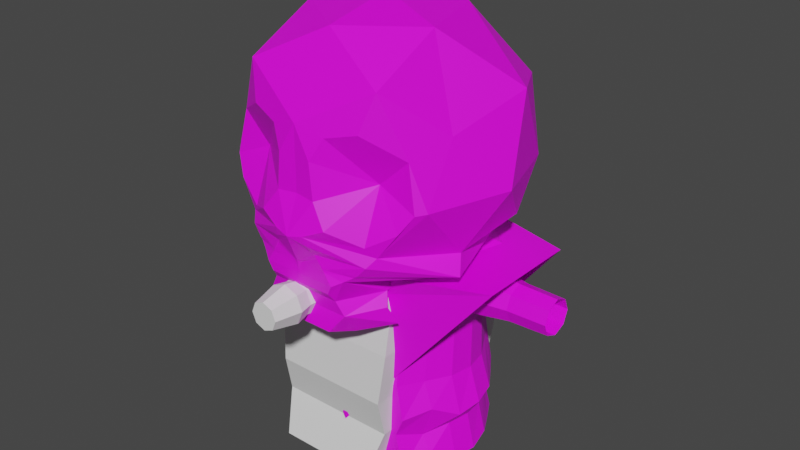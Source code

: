# Source: PAck-Ghost.blend  (saved by Blender 3.2.14; exported with 4.5.12 LTS)
import bpy
from mathutils import Matrix  # noqa: F401  (used for matrix-valued properties, if any)

bpy.ops.wm.read_factory_settings(use_empty=True)
scene = bpy.context.scene
scene.name = 'Scene'

# ---- collections
col_collection = bpy.data.collections.new('Collection'); scene.collection.children.link(col_collection)

# ---- images (referenced by path relative to the original .blend; pixels are not part of the script)
import os
ASSET_DIR = os.environ.get("B2B_ASSET_DIR", "")  # directory of the original .blend (textures are referenced by path, not embedded)
HERE = os.path.dirname(os.path.abspath(__file__))  # packed textures are extracted next to this script under _unpacked/

def load_image(name, relpath, width, height, colorspace="sRGB"):
    """Load a texture the original file referenced (path relative to the .blend, or extracted next to this script)."""
    p = next((c for c in (os.path.join(HERE, relpath), os.path.join(ASSET_DIR, relpath)) if relpath and os.path.exists(c)), "")
    if p:
        img = bpy.data.images.load(p, check_existing=True)
        img.name = name
    else:  # same state as the original file: an image datablock whose file is absent (Cycles renders it pink)
        img = bpy.data.images.new(name, width, height)
        img.source = "FILE"
        img.filepath = "//" + (relpath or name)
    img.colorspace_settings.name = colorspace
    return img
img_pacghostskullmat = load_image('PacGhostSkullMat', 'PacGhostSkullMat.png', 1024, 1024, 'sRGB')
img_untitled = load_image('Untitled', 'BlinkySkin.png', 1024, 1024, 'sRGB')

# ---- materials (node trees are filled in below, after node groups)
mat_material = bpy.data.materials.new('Material')
mat_material.alpha_threshold = 0.0
mat_material.use_transparent_shadow = False
mat_material.line_color = (0.0, 0.0, 0.0, 1.0)
mat_material_002 = bpy.data.materials.new('Material.002')
mat_material_002.use_transparent_shadow = False
mat_material_003 = bpy.data.materials.new('Material.003')
mat_material_003.use_transparent_shadow = False
mat_material_011 = bpy.data.materials.new('Material.011')
mat_material_011.use_transparent_shadow = False
mat_material_004 = bpy.data.materials.new('Material.004')
mat_material_004.use_transparent_shadow = False
mat_material_005 = bpy.data.materials.new('Material.005')
mat_material_005.use_transparent_shadow = False
mat_material_006 = bpy.data.materials.new('Material.006')
mat_material_006.use_transparent_shadow = False
mat_material_007 = bpy.data.materials.new('Material.007')
mat_material_007.use_transparent_shadow = False
mat_material_008 = bpy.data.materials.new('Material.008')
mat_material_008.use_transparent_shadow = False
mat_material_009 = bpy.data.materials.new('Material.009')
mat_material_009.use_transparent_shadow = False
mat_material_010 = bpy.data.materials.new('Material.010')
mat_material_010.use_transparent_shadow = False

# ---- material node trees
mat_material.use_nodes = True; mat_material.node_tree.nodes.clear()
_N = mat_material.node_tree.nodes; _L = mat_material.node_tree.links
n0 = _N.new('ShaderNodeOutputMaterial'); n0.name = 'Material Output'; n0.location = (300, 300)
n1 = _N.new('ShaderNodeBsdfPrincipled'); n1.name = 'Principled BSDF'; n1.location = (10, 300)
n1.distribution = 'GGX'
n1.subsurface_method = 'RANDOM_WALK_SKIN'
n1.inputs[2].default_value = 0.4
n1.inputs[3].default_value = 1.45
n1.inputs[27].default_value = (0.0, 0.0, 0.0, 1.0)
n1.inputs[28].default_value = 1.0
_L.new(n1.outputs[0], n0.inputs[0])
n0.is_active_output = True
mat_material_002.use_nodes = True; mat_material_002.node_tree.nodes.clear()
_N = mat_material_002.node_tree.nodes; _L = mat_material_002.node_tree.links
n0 = _N.new('ShaderNodeBsdfPrincipled'); n0.name = 'Principled BSDF'; n0.location = (10, 300)
n0.distribution = 'GGX'
n0.subsurface_method = 'RANDOM_WALK_SKIN'
n0.inputs[0].default_value = (0.0331, 0.0331, 0.0331, 1.0)
n0.inputs[3].default_value = 1.45
n0.inputs[27].default_value = (0.0, 0.0, 0.0, 1.0)
n0.inputs[28].default_value = 1.0
n1 = _N.new('ShaderNodeOutputMaterial'); n1.name = 'Material Output'; n1.location = (300, 300)
_L.new(n0.outputs[0], n1.inputs[0])
n1.is_active_output = True
mat_material_003.use_nodes = True; mat_material_003.node_tree.nodes.clear()
_N = mat_material_003.node_tree.nodes; _L = mat_material_003.node_tree.links
n0 = _N.new('ShaderNodeBsdfPrincipled'); n0.name = 'Principled BSDF'; n0.location = (10, 300)
n0.distribution = 'GGX'
n0.subsurface_method = 'RANDOM_WALK_SKIN'
n0.inputs[0].default_value = (0.8, 0.7428, 0.4355, 1.0)
n0.inputs[3].default_value = 1.45
n0.inputs[27].default_value = (0.0, 0.0, 0.0, 1.0)
n0.inputs[28].default_value = 1.0
n1 = _N.new('ShaderNodeOutputMaterial'); n1.name = 'Material Output'; n1.location = (300, 300)
_L.new(n0.outputs[0], n1.inputs[0])
n1.is_active_output = True
mat_material_011.use_nodes = True; mat_material_011.node_tree.nodes.clear()
_N = mat_material_011.node_tree.nodes; _L = mat_material_011.node_tree.links
n0 = _N.new('ShaderNodeBsdfPrincipled'); n0.name = 'Principled BSDF'; n0.location = (10, 300)
n0.distribution = 'GGX'
n0.subsurface_method = 'RANDOM_WALK_SKIN'
n0.inputs[3].default_value = 1.45
n0.inputs[27].default_value = (0.0, 0.0, 0.0, 1.0)
n0.inputs[28].default_value = 1.0
n1 = _N.new('ShaderNodeOutputMaterial'); n1.name = 'Material Output'; n1.location = (300, 300)
n2 = _N.new('ShaderNodeTexImage'); n2.name = 'Image Texture'; n2.location = (-280, 280)
n2.image = img_pacghostskullmat
_L.new(n0.outputs[0], n1.inputs[0])
_L.new(n2.outputs[0], n0.inputs[0])
n1.is_active_output = True
mat_material_004.use_nodes = True; mat_material_004.node_tree.nodes.clear()
_N = mat_material_004.node_tree.nodes; _L = mat_material_004.node_tree.links
n0 = _N.new('ShaderNodeBsdfPrincipled'); n0.name = 'Principled BSDF'; n0.location = (10, 300)
n0.distribution = 'GGX'
n0.subsurface_method = 'RANDOM_WALK_SKIN'
n0.inputs[0].default_value = (0.3844, 0.2006, 0.01384, 1.0)
n0.inputs[3].default_value = 1.45
n0.inputs[27].default_value = (0.0, 0.0, 0.0, 1.0)
n0.inputs[28].default_value = 1.0
n1 = _N.new('ShaderNodeOutputMaterial'); n1.name = 'Material Output'; n1.location = (300, 300)
_L.new(n0.outputs[0], n1.inputs[0])
n1.is_active_output = True
mat_material_005.use_nodes = True; mat_material_005.node_tree.nodes.clear()
_N = mat_material_005.node_tree.nodes; _L = mat_material_005.node_tree.links
n0 = _N.new('ShaderNodeBsdfPrincipled'); n0.name = 'Principled BSDF'; n0.location = (10, 300)
n0.distribution = 'GGX'
n0.subsurface_method = 'RANDOM_WALK_SKIN'
n0.inputs[0].default_value = (0.8, 0.02739, 0.02428, 1.0)
n0.inputs[3].default_value = 1.45
n0.inputs[27].default_value = (0.0, 0.0, 0.0, 1.0)
n0.inputs[28].default_value = 1.0
n1 = _N.new('ShaderNodeOutputMaterial'); n1.name = 'Material Output'; n1.location = (300, 300)
_L.new(n0.outputs[0], n1.inputs[0])
n1.is_active_output = True
mat_material_006.use_nodes = True; mat_material_006.node_tree.nodes.clear()
_N = mat_material_006.node_tree.nodes; _L = mat_material_006.node_tree.links
n0 = _N.new('ShaderNodeBsdfPrincipled'); n0.name = 'Principled BSDF'; n0.location = (10, 300)
n0.distribution = 'GGX'
n0.subsurface_method = 'RANDOM_WALK_SKIN'
n0.inputs[3].default_value = 1.45
n0.inputs[27].default_value = (0.0, 0.0, 0.0, 1.0)
n0.inputs[28].default_value = 1.0
n1 = _N.new('ShaderNodeOutputMaterial'); n1.name = 'Material Output'; n1.location = (300, 300)
_L.new(n0.outputs[0], n1.inputs[0])
n1.is_active_output = True
mat_material_007.use_nodes = True; mat_material_007.node_tree.nodes.clear()
_N = mat_material_007.node_tree.nodes; _L = mat_material_007.node_tree.links
n0 = _N.new('ShaderNodeBsdfPrincipled'); n0.name = 'Principled BSDF'; n0.location = (10, 300)
n0.distribution = 'GGX'
n0.subsurface_method = 'RANDOM_WALK_SKIN'
n0.inputs[0].default_value = (0.002579, 0.002579, 0.002579, 1.0)
n0.inputs[3].default_value = 1.45
n0.inputs[27].default_value = (0.0, 0.0, 0.0, 1.0)
n0.inputs[28].default_value = 1.0
n1 = _N.new('ShaderNodeOutputMaterial'); n1.name = 'Material Output'; n1.location = (300, 300)
_L.new(n0.outputs[0], n1.inputs[0])
n1.is_active_output = True
mat_material_008.use_nodes = True; mat_material_008.node_tree.nodes.clear()
_N = mat_material_008.node_tree.nodes; _L = mat_material_008.node_tree.links
n0 = _N.new('ShaderNodeBsdfPrincipled'); n0.name = 'Principled BSDF'; n0.location = (10, 300)
n0.distribution = 'GGX'
n0.subsurface_method = 'RANDOM_WALK_SKIN'
n0.inputs[0].default_value = (0.1424, 0.0739, 0.01243, 1.0)
n0.inputs[3].default_value = 1.45
n0.inputs[27].default_value = (0.0, 0.0, 0.0, 1.0)
n0.inputs[28].default_value = 1.0
n1 = _N.new('ShaderNodeOutputMaterial'); n1.name = 'Material Output'; n1.location = (300, 300)
_L.new(n0.outputs[0], n1.inputs[0])
n1.is_active_output = True
mat_material_009.use_nodes = True; mat_material_009.node_tree.nodes.clear()
_N = mat_material_009.node_tree.nodes; _L = mat_material_009.node_tree.links
n0 = _N.new('ShaderNodeBsdfPrincipled'); n0.name = 'Principled BSDF'; n0.location = (10, 300)
n0.distribution = 'GGX'
n0.subsurface_method = 'RANDOM_WALK_SKIN'
n0.inputs[0].default_value = (0.03106, 0.01622, 0.006847, 1.0)
n0.inputs[3].default_value = 1.45
n0.inputs[27].default_value = (0.0, 0.0, 0.0, 1.0)
n0.inputs[28].default_value = 1.0
n1 = _N.new('ShaderNodeOutputMaterial'); n1.name = 'Material Output'; n1.location = (300, 300)
_L.new(n0.outputs[0], n1.inputs[0])
n1.is_active_output = True
mat_material_010.use_nodes = True; mat_material_010.node_tree.nodes.clear()
_N = mat_material_010.node_tree.nodes; _L = mat_material_010.node_tree.links
n0 = _N.new('ShaderNodeOutputMaterial'); n0.name = 'Material Output'; n0.location = (300, 300)
n1 = _N.new('ShaderNodeBsdfPrincipled'); n1.name = 'Principled BSDF'; n1.location = (10, 300)
n1.distribution = 'GGX'
n1.subsurface_method = 'RANDOM_WALK_SKIN'
n1.inputs[3].default_value = 1.45
n1.inputs[27].default_value = (0.0, 0.0, 0.0, 1.0)
n1.inputs[28].default_value = 1.0
n2 = _N.new('ShaderNodeTexImage'); n2.name = 'Image Texture'; n2.location = (-280, 280)
n2.image = img_untitled
_L.new(n1.outputs[0], n0.inputs[0])
_L.new(n2.outputs[0], n1.inputs[0])
n0.is_active_output = True

# ---- world
world_world = bpy.data.worlds.new('World'); scene.world = world_world
world_world.use_nodes = True; world_world.node_tree.nodes.clear()
_N = world_world.node_tree.nodes; _L = world_world.node_tree.links
n0 = _N.new('ShaderNodeOutputWorld'); n0.name = 'World Output'; n0.location = (300, 300)
n1 = _N.new('ShaderNodeBackground'); n1.name = 'Background'; n1.location = (10, 300)
n1.inputs[0].default_value = (0.05088, 0.05088, 0.05088, 1.0)
_L.new(n1.outputs[0], n0.inputs[0])
n0.is_active_output = True
world_world.color = (0.05088, 0.05088, 0.05088)
world_world.use_sun_shadow = False
world_world.sun_shadow_jitter_overblur = 0.0

# ---- meshes
me_icosphere = bpy.data.meshes.new('Icosphere')
me_icosphere.from_pydata([(-0.4757, 0.0, 1.48), (-0.09623, 0.5222, 1.48), (0.5177, 0.3228, 1.464), (-0.4116, 0.3524, 1.942), (0.2587, 0.4635, 1.903), (0.5976, 0.0, 1.942), (0.07345, 0.0, 2.322), (0.6615, 0.0, 1.507), (0.2944, 0.5394, 1.366), (-0.3924, 0.0, 1.365), (-0.1065, 0.4037, 1.366), (-0.3491, 0.307, 1.432), (0.2348, 0.4967, 1.432), (0.4533, 0.2843, 1.731), (-0.2816, 0.4887, 1.664), (-0.5011, 0.1867, 1.664), (0.4285, 0.4887, 1.664), (0.07345, 0.6041, 1.664), (-0.4488, 0.0, 2.1), (-0.08793, 0.5418, 2.01), (0.496, 0.307, 2.1), (0.3962, 0.0, 2.258), (-0.1877, 0.1897, 2.258), (0.1732, 0.307, 2.258), (0.4713, 0.0, 1.093), (0.2934, 0.5115, 1.356), (-0.2558, 0.0, 1.321), (-0.09186, 0.393, 1.356), (0.581, 0.2057, 1.347), (-0.2558, 0.0, 1.312), (-0.09186, 0.3329, 1.347), (0.5744, 0.1586, 1.244), (0.3155, 0.0, 1.244), (0.3833, 0.2566, 1.244), (0.5634, 0.1937, 1.184), (0.3756, 0.0, 1.238), (0.3806, 0.3135, 1.115), (0.5766, 0.1223, 1.093), (0.4102, 0.0, 1.093), (0.5012, 0.1978, 1.093), (-0.1877, 0.0, 2.258), (-0.5011, 0.0, 1.664), (0.5991, 0.0, 1.664), (0.6074, 0.0, 1.359), (0.6064, 0.0, 1.349), (0.6064, 0.0, 1.327), (0.5744, 0.0, 1.244), (0.5634, 0.0, 1.184), (0.5766, 0.0, 1.093), (0.607, 0.1269, 1.387), (0.6058, 0.1325, 1.376), (0.6019, 0.147, 1.283), (0.6027, 0.0, 1.285), (0.6058, 0.1668, 1.324), (0.6499, 0.06532, 1.521), (0.6144, 0.09442, 1.442), (0.6374, 0.07991, 1.479), (0.602, 0.02494, 1.28), (0.6058, 0.004743, 1.326), (0.6058, 0.004566, 1.348), (0.6101, 0.1007, 1.426), (0.607, 0.02297, 1.385), (0.6105, 0.0, 1.38), (0.4187, 0.2875, 1.195), (0.6064, 0.08905, 1.657), (0.4632, 0.4545, 1.657), (0.4475, 0.4141, 1.851), (0.5393, 0.2572, 1.941), (0.6056, 0.07434, 1.813), (0.6255, 0.1564, 1.561), (0.5436, 0.2838, 1.503), (0.4978, 0.4031, 1.576), (0.5765, 0.1251, 1.908), (0.5516, 0.2942, 1.424), (0.5589, 0.2561, 1.38), (0.561, 0.2429, 1.371)], [], [(9, 10, 27, 26), (10, 8, 25, 27), (1, 11, 14), (2, 12, 16), (1, 14, 17), (2, 16, 65, 71, 70), (3, 18, 22), (4, 19, 23), (5, 20, 21), (21, 23, 6), (21, 20, 23), (20, 4, 23), (23, 22, 6), (23, 19, 22), (19, 3, 22), (13, 72, 68), (13, 65, 66), (16, 4, 20, 66), (17, 19, 4), (17, 14, 19), (14, 3, 19), (15, 18, 3), (16, 17, 4), (16, 12, 17), (12, 1, 17), (14, 15, 3), (14, 11, 15), (11, 0, 15), (42, 64, 68, 5), (7, 69, 64, 42), (7, 54, 2, 70, 69), (8, 12, 2), (8, 10, 12), (10, 1, 12), (10, 11, 1), (10, 9, 11), (9, 0, 11), (7, 56, 54), (26, 27, 30, 29), (27, 25, 28, 30), (30, 28, 51, 31, 33), (29, 30, 33, 32), (32, 33, 63, 35), (33, 31, 34, 63), (36, 34, 39), (35, 36, 39, 38), (24, 38, 39), (24, 39, 37), (24, 37, 48), (34, 47, 48, 37), (31, 46, 47, 34), (28, 53, 51), (25, 75, 28), (8, 74, 75, 25), (22, 40, 6), (15, 41, 18), (22, 18, 40), (15, 0, 41), (8, 73, 74), (49, 60, 62, 61), (51, 53, 58, 57), (52, 46, 31, 51, 57), (53, 50, 59, 58), (50, 49, 61, 59), (54, 56, 73, 2), (55, 56, 7), (57, 58, 45, 52), (58, 59, 44, 45), (61, 62, 43), (62, 60, 55, 7), (59, 61, 43, 44), (63, 34, 36), (35, 63, 36), (68, 64, 13), (68, 72, 67, 20, 5), (70, 71, 13), (64, 69, 13), (67, 66, 20), (66, 65, 16), (69, 70, 13), (13, 71, 65), (72, 13, 67), (66, 67, 13), (75, 74, 49, 50), (2, 73, 8), (74, 73, 56, 55, 60, 49), (28, 75, 50, 53), (39, 34, 37)])
me_icosphere.polygons.foreach_set('material_index', [3, 3, 3, 3, 3, 3, 3, 3, 3, 3, 3, 3, 3, 3, 3, 3, 3, 3, 3, 3, 3, 3, 3, 3, 3, 3, 3, 3, 3, 3, 3, 3, 3, 3, 3, 3, 3, 3, 3, 3, 3, 3, 3, 3, 3, 3, 3, 3, 3, 3, 3, 3, 3, 3, 3, 3, 3, 3, 3, 3, 3, 3, 3, 3, 3, 3, 3, 3, 3, 3, 3, 3, 3, 3, 3, 3, 3, 3, 3, 3, 3, 3, 3, 3, 3, 3, 3, 3])
_uv = me_icosphere.uv_layers.new(name='UVMap')
_uv.uv.foreach_set('vector', [0.01546, 0.3862, 0.172, 0.4375, 0.1706, 0.4442, 0.02814, 0.4334, 0.172, 0.4375, 0.2922, 0.5237, 0.2836, 0.5297, 0.1706, 0.4442, 0.2124, 0.405, 0.1202, 0.3727, 0.1941, 0.3325, 0.8418, 0.4448, 0.958, 0.4237, 0.9527, 0.5783, 0.2124, 0.405, 0.1941, 0.3325, 0.2873, 0.3844, 0.8418, 0.4448, 0.9527, 0.5783, 0.9298, 0.574, 0.8955, 0.5198, 0.8158, 0.471, 0.1842, 0.2424, 0.1268, 0.1244, 0.2583, 0.1406, 0.3934, 0.3334, 0.2844, 0.272, 0.3934, 0.1754, 0.6263, 0.7642, 0.8313, 0.8699, 0.6263, 0.9752, 0.4743, 0.04481, 0.3934, 0.1754, 0.3413, 0.0528, 0.6263, 0.9752, 0.8313, 0.8699, 0.8313, 0.9752, 0.8313, 0.8699, 0.9358, 0.7381, 0.8313, 0.9752, 0.3934, 0.1754, 0.2583, 0.1406, 0.3413, 0.0528, 0.3934, 0.1754, 0.2844, 0.272, 0.2583, 0.1406, 0.2844, 0.272, 0.1842, 0.2424, 0.2583, 0.1406, 0.8162, 0.6231, 0.7099, 0.7419, 0.676, 0.678, 0.8162, 0.6231, 0.9298, 0.574, 0.9028, 0.7032, 0.9527, 0.5783, 0.9358, 0.7381, 0.8313, 0.8699, 0.9028, 0.7032, 0.2873, 0.3844, 0.2844, 0.272, 0.3934, 0.3334, 0.2873, 0.3844, 0.1941, 0.3325, 0.2844, 0.272, 0.1941, 0.3325, 0.1842, 0.2424, 0.2844, 0.272, 0.09711, 0.2868, 0.1268, 0.1244, 0.1842, 0.2424, 0.4006, 0.4515, 0.2873, 0.3844, 0.3934, 0.3334, 0.4006, 0.4515, 0.2864, 0.4894, 0.2873, 0.3844, 0.2864, 0.4894, 0.2124, 0.405, 0.2873, 0.3844, 0.1941, 0.3325, 0.09711, 0.2868, 0.1842, 0.2424, 0.1941, 0.3325, 0.1202, 0.3727, 0.09711, 0.2868, 0.1202, 0.3727, 0.01537, 0.3318, 0.09711, 0.2868, 0.6263, 0.5783, 0.6858, 0.574, 0.676, 0.678, 0.6263, 0.7642, 0.6263, 0.4741, 0.7307, 0.5101, 0.6858, 0.574, 0.6263, 0.5783, 0.6263, 0.4741, 0.6699, 0.4832, 0.8418, 0.4448, 0.8158, 0.471, 0.7307, 0.5101, 0.9865, 0.3796, 0.958, 0.4237, 0.8418, 0.4448, 0.2922, 0.5237, 0.172, 0.4375, 0.2864, 0.4894, 0.172, 0.4375, 0.2124, 0.405, 0.2864, 0.4894, 0.172, 0.4375, 0.1202, 0.3727, 0.2124, 0.405, 0.172, 0.4375, 0.01546, 0.3862, 0.1202, 0.3727, 0.01546, 0.3862, 0.01537, 0.3318, 0.1202, 0.3727, 0.6263, 0.4741, 0.6797, 0.4553, 0.6699, 0.4832, 0.01746, 0.9383, 0.1334, 0.651, 0.134, 0.6951, 0.02308, 0.9415, 0.1706, 0.4442, 0.2836, 0.5297, 0.2556, 0.6746, 0.1534, 0.4567, 0.8486, 0.3669, 0.7637, 0.3669, 0.7245, 0.3245, 0.7322, 0.2981, 0.7976, 0.2981, 0.02308, 0.9415, 0.134, 0.6951, 0.4869, 0.7479, 0.4401, 0.9346, 0.4401, 0.9346, 0.4869, 0.7479, 0.5309, 0.7263, 0.484, 0.9341, 0.7976, 0.2981, 0.7322, 0.2981, 0.7557, 0.2582, 0.8183, 0.2657, 0.8356, 0.2123, 0.7557, 0.2582, 0.7584, 0.197, 0.6328, 0.02919, 0.8459, 0.03258, 0.7673, 0.1146, 0.6328, 0.05266, 0.6328, 0.0942, 0.6328, 0.05266, 0.7673, 0.1146, 0.6328, 0.0942, 0.7673, 0.1146, 0.7159, 0.1658, 0.6328, 0.0942, 0.7159, 0.1658, 0.6328, 0.1658, 0.7557, 0.2582, 0.6263, 0.2582, 0.6263, 0.197, 0.708, 0.197, 0.7322, 0.2981, 0.6263, 0.2981, 0.6263, 0.2582, 0.7557, 0.2582, 0.7637, 0.3669, 0.7377, 0.3519, 0.7245, 0.3245, 0.9679, 0.3728, 0.7885, 0.3828, 0.7637, 0.3669, 0.9865, 0.3796, 0.7973, 0.3893, 0.7885, 0.3828, 0.9679, 0.3728, 0.2583, 0.1406, 0.2372, 0.07524, 0.3413, 0.0528, 0.09711, 0.2868, 0.03757, 0.262, 0.1268, 0.1244, 0.2583, 0.1406, 0.1268, 0.1244, 0.2372, 0.07524, 0.09711, 0.2868, 0.01537, 0.3318, 0.03757, 0.262, 0.9865, 0.3796, 0.8228, 0.4184, 0.7973, 0.3893, 0.7111, 0.3937, 0.6936, 0.4198, 0.6263, 0.3893, 0.6417, 0.392, 0.7245, 0.3245, 0.7377, 0.3519, 0.6295, 0.3528, 0.643, 0.3225, 0.6263, 0.3255, 0.6263, 0.2981, 0.7322, 0.2981, 0.7245, 0.3245, 0.643, 0.3225, 0.7377, 0.3519, 0.7148, 0.3865, 0.6294, 0.3678, 0.6295, 0.3528, 0.7148, 0.3865, 0.7111, 0.3937, 0.6417, 0.392, 0.6294, 0.3678, 0.6699, 0.4832, 0.6797, 0.4553, 0.8228, 0.4184, 0.8418, 0.4448, 0.6894, 0.4301, 0.6797, 0.4553, 0.6263, 0.4741, 0.643, 0.3225, 0.6295, 0.3528, 0.6263, 0.3537, 0.6263, 0.3255, 0.6295, 0.3528, 0.6294, 0.3678, 0.6263, 0.3682, 0.6263, 0.3537, 0.6417, 0.392, 0.6263, 0.3893, 0.6263, 0.3749, 0.6263, 0.3893, 0.6936, 0.4198, 0.6894, 0.4301, 0.6263, 0.4741, 0.6294, 0.3678, 0.6417, 0.392, 0.6263, 0.3749, 0.6263, 0.3682, 0.8183, 0.2657, 0.7557, 0.2582, 0.8356, 0.2123, 0.484, 0.9341, 0.5309, 0.7263, 0.5973, 0.718, 0.676, 0.678, 0.6858, 0.574, 0.8162, 0.6231, 0.676, 0.678, 0.7099, 0.7419, 0.798, 0.7638, 0.8313, 0.8699, 0.6263, 0.7642, 0.8158, 0.471, 0.8955, 0.5198, 0.8162, 0.6231, 0.6858, 0.574, 0.7307, 0.5101, 0.8162, 0.6231, 0.798, 0.7638, 0.9028, 0.7032, 0.8313, 0.8699, 0.9028, 0.7032, 0.9298, 0.574, 0.9527, 0.5783, 0.7307, 0.5101, 0.8158, 0.471, 0.8162, 0.6231, 0.8162, 0.6231, 0.8955, 0.5198, 0.9298, 0.574, 0.7099, 0.7419, 0.8162, 0.6231, 0.798, 0.7638, 0.9028, 0.7032, 0.798, 0.7638, 0.8162, 0.6231, 0.7885, 0.3828, 0.7973, 0.3893, 0.7111, 0.3937, 0.7148, 0.3865, 0.8418, 0.4448, 0.8228, 0.4184, 0.9865, 0.3796, 0.7973, 0.3893, 0.8228, 0.4184, 0.6797, 0.4553, 0.6894, 0.4301, 0.6936, 0.4198, 0.7111, 0.3937, 0.7637, 0.3669, 0.7885, 0.3828, 0.7148, 0.3865, 0.7377, 0.3519, 0.7584, 0.197, 0.7557, 0.2582, 0.708, 0.197])
me_icosphere.materials.append(mat_material)
me_icosphere.materials.append(mat_material_002)
me_icosphere.materials.append(mat_material_003)
me_icosphere.materials.append(mat_material_011)
me_icosphere.use_remesh_fix_poles = True
me_icosphere.use_remesh_preserve_attributes = False
me_icosphere.update()
me_cube_001 = bpy.data.meshes.new('Cube.001')
me_cube_001.from_pydata([(-0.2908, 0.433, 0.3136), (-0.3293, 0.3513, 1.305), (0.1667, 0.433, 0.3136), (0.2258, 0.3513, 1.305), (-0.3455, 0.3613, 1.078), (-0.3233, 0.3874, 0.9283), (-0.3115, 0.4087, 0.696), (-0.3293, 0.3611, 0.513), (0.2479, 0.3613, 1.078), (0.2465, 0.3874, 0.9283), (0.2228, 0.4087, 0.696), (0.2169, 0.3611, 0.513), (-0.2908, 0.0, 0.3136), (-0.3293, 0.0, 1.329), (0.1667, 0.0, 0.3136), (0.2258, 0.0, 1.329), (0.2169, 0.0, 0.513), (0.2228, 0.0, 0.696), (0.2465, 0.0, 0.9283), (0.2479, 0.0, 1.078), (-0.3293, 0.0, 0.513), (-0.3115, 0.0, 0.696), (-0.3233, 0.0, 0.9283), (-0.3455, 0.0, 1.078), (-0.03738, 0.7678, 1.253), (-0.03738, 0.5609, 1.271), (-0.03738, 0.3808, 1.282), (0.01938, 0.5609, 1.247), (0.02722, 0.3808, 1.255), (0.0429, 0.5609, 1.19), (0.05399, 0.3808, 1.19), (0.01938, 0.5609, 1.134), (0.02722, 0.3808, 1.126), (-0.03738, 0.5609, 1.11), (-0.03738, 0.3808, 1.099), (-0.09415, 0.5609, 1.134), (-0.102, 0.3808, 1.126), (-0.1177, 0.5609, 1.19), (-0.1287, 0.3808, 1.19), (-0.09415, 0.5609, 1.247), (-0.102, 0.3808, 1.255), (-0.03738, 0.5877, 1.267), (0.006831, 0.7678, 1.235), (0.01705, 0.5877, 1.245), (0.02515, 0.7678, 1.19), (0.0396, 0.5877, 1.19), (0.006831, 0.7678, 1.146), (0.01705, 0.5877, 1.136), (-0.03738, 0.7678, 1.128), (-0.03738, 0.5877, 1.113), (-0.0816, 0.7678, 1.146), (-0.09182, 0.5877, 1.136), (-0.09991, 0.7678, 1.19), (-0.1144, 0.5877, 1.19), (-0.0816, 0.7678, 1.235), (-0.09182, 0.5877, 1.245), (-0.03738, 0.4708, 1.28), (0.02627, 0.4708, 1.254), (0.05263, 0.4708, 1.19), (0.02627, 0.4708, 1.127), (-0.03738, 0.4708, 1.1), (-0.101, 0.4708, 1.127), (-0.1274, 0.4708, 1.19), (-0.101, 0.4708, 1.254), (-0.03738, 0.6492, 1.28), (0.02627, 0.6492, 1.254), (0.05263, 0.6492, 1.19), (0.02627, 0.6492, 1.127), (-0.03738, 0.6492, 1.1), (-0.101, 0.6492, 1.127), (-0.1274, 0.6492, 1.19), (-0.101, 0.6492, 1.254)], [], [(23, 13, 1, 4), (0, 7, 11, 2), (7, 6, 10, 11), (6, 5, 9, 10), (5, 4, 8, 9), (12, 20, 7, 0), (20, 21, 6, 7), (21, 22, 5, 6), (22, 23, 4, 5), (9, 8, 19, 18), (10, 9, 18, 17), (11, 10, 17, 16), (8, 3, 15, 19), (2, 11, 16, 14), (3, 1, 13, 15), (0, 2, 14, 12), (3, 8, 4, 1), (56, 26, 28, 57), (57, 28, 30, 58), (58, 30, 32, 59), (59, 32, 34, 60), (60, 34, 36, 61), (61, 36, 38, 62), (28, 26, 40, 38, 36, 34, 32, 30), (62, 38, 40, 63), (63, 40, 26, 56), (55, 53, 37, 39), (64, 41, 43, 65), (65, 43, 45, 66), (66, 45, 47, 67), (67, 47, 49, 68), (68, 49, 51, 69), (69, 51, 53, 70), (41, 55, 39, 25), (70, 53, 55, 71), (71, 55, 41, 64), (24, 42, 44, 46, 48, 50, 52, 54), (39, 63, 56, 25), (37, 62, 63, 39), (35, 61, 62, 37), (33, 60, 61, 35), (31, 59, 60, 33), (29, 58, 59, 31), (27, 57, 58, 29), (25, 56, 57, 27), (54, 71, 64, 24), (52, 70, 71, 54), (50, 69, 70, 52), (48, 68, 69, 50), (46, 67, 68, 48), (44, 66, 67, 46), (42, 65, 66, 44), (24, 64, 65, 42), (53, 51, 35, 37), (51, 49, 33, 35), (49, 47, 31, 33), (47, 45, 29, 31), (45, 43, 27, 29), (43, 41, 25, 27)])
_uv = me_cube_001.uv_layers.new(name='UVMap')
_uv.uv.foreach_set('vector', [0.5528, 0.125, 0.625, 0.125, 0.625, 0.25, 0.5528, 0.25, 0.375, 0.25, 0.425, 0.25, 0.425, 0.5, 0.375, 0.5, 0.425, 0.25, 0.475, 0.25, 0.475, 0.5, 0.425, 0.5, 0.475, 0.25, 0.525, 0.25, 0.525, 0.5, 0.475, 0.5, 0.525, 0.25, 0.5528, 0.25, 0.5528, 0.5, 0.525, 0.5, 0.375, 0.1273, 0.425, 0.125, 0.425, 0.25, 0.375, 0.25, 0.425, 0.125, 0.475, 0.125, 0.475, 0.25, 0.425, 0.25, 0.475, 0.125, 0.525, 0.125, 0.525, 0.25, 0.475, 0.25, 0.525, 0.125, 0.5528, 0.125, 0.5528, 0.25, 0.525, 0.25, 0.525, 0.5, 0.5528, 0.5, 0.5528, 0.625, 0.525, 0.625, 0.475, 0.5, 0.525, 0.5, 0.525, 0.625, 0.475, 0.625, 0.425, 0.5, 0.475, 0.5, 0.475, 0.625, 0.425, 0.625, 0.5528, 0.5, 0.625, 0.5, 0.625, 0.625, 0.5528, 0.625, 0.375, 0.5, 0.425, 0.5, 0.425, 0.625, 0.375, 0.6227, 0.625, 0.5, 0.875, 0.5, 0.875, 0.625, 0.625, 0.625, 0.125, 0.5, 0.375, 0.5, 0.375, 0.6227, 0.125, 0.6227, 0.625, 0.5, 0.5528, 0.5, 0.5528, 0.25, 0.625, 0.25, 1.0, 0.75, 1.0, 1.0, 0.875, 1.0, 0.875, 0.75, 0.875, 0.75, 0.875, 1.0, 0.75, 1.0, 0.75, 0.75, 0.75, 0.75, 0.75, 1.0, 0.625, 1.0, 0.625, 0.75, 0.625, 0.75, 0.625, 1.0, 0.5, 1.0, 0.5, 0.75, 0.5, 0.75, 0.5, 1.0, 0.375, 1.0, 0.375, 0.75, 0.375, 0.75, 0.375, 1.0, 0.25, 1.0, 0.25, 0.75, 0.4197, 0.4197, 0.25, 0.49, 0.08029, 0.4197, 0.01, 0.25, 0.08029, 0.08029, 0.25, 0.01, 0.4197, 0.08029, 0.49, 0.25, 0.25, 0.75, 0.25, 1.0, 0.125, 1.0, 0.125, 0.75, 0.125, 0.75, 0.125, 1.0, 0.0, 1.0, 0.0, 0.75, 0.125, 1.0, 0.25, 1.0, 0.25, 0.5, 0.125, 0.5, 1.0, 0.75, 1.0, 1.0, 0.875, 1.0, 0.875, 0.75, 0.875, 0.75, 0.875, 1.0, 0.75, 1.0, 0.75, 0.75, 0.75, 0.75, 0.75, 1.0, 0.625, 1.0, 0.625, 0.75, 0.625, 0.75, 0.625, 1.0, 0.5, 1.0, 0.5, 0.75, 0.5, 0.75, 0.5, 1.0, 0.375, 1.0, 0.375, 0.75, 0.375, 0.75, 0.375, 1.0, 0.25, 1.0, 0.25, 0.75, 0.0, 1.0, 0.125, 1.0, 0.125, 0.5, 0.0, 0.5, 0.25, 0.75, 0.25, 1.0, 0.125, 1.0, 0.125, 0.75, 0.125, 0.75, 0.125, 1.0, 0.0, 1.0, 0.0, 0.75, 0.75, 0.49, 0.9197, 0.4197, 0.99, 0.25, 0.9197, 0.08029, 0.75, 0.01, 0.5803, 0.08029, 0.51, 0.25, 0.5803, 0.4197, 0.125, 0.5, 0.125, 0.75, 0.0, 0.75, 0.0, 0.5, 0.25, 0.5, 0.25, 0.75, 0.125, 0.75, 0.125, 0.5, 0.375, 0.5, 0.375, 0.75, 0.25, 0.75, 0.25, 0.5, 0.5, 0.5, 0.5, 0.75, 0.375, 0.75, 0.375, 0.5, 0.625, 0.5, 0.625, 0.75, 0.5, 0.75, 0.5, 0.5, 0.75, 0.5, 0.75, 0.75, 0.625, 0.75, 0.625, 0.5, 0.875, 0.5, 0.875, 0.75, 0.75, 0.75, 0.75, 0.5, 1.0, 0.5, 1.0, 0.75, 0.875, 0.75, 0.875, 0.5, 0.125, 0.5, 0.125, 0.75, 0.0, 0.75, 0.0, 0.5, 0.25, 0.5, 0.25, 0.75, 0.125, 0.75, 0.125, 0.5, 0.375, 0.5, 0.375, 0.75, 0.25, 0.75, 0.25, 0.5, 0.5, 0.5, 0.5, 0.75, 0.375, 0.75, 0.375, 0.5, 0.625, 0.5, 0.625, 0.75, 0.5, 0.75, 0.5, 0.5, 0.75, 0.5, 0.75, 0.75, 0.625, 0.75, 0.625, 0.5, 0.875, 0.5, 0.875, 0.75, 0.75, 0.75, 0.75, 0.5, 1.0, 0.5, 1.0, 0.75, 0.875, 0.75, 0.875, 0.5, 0.25, 1.0, 0.375, 1.0, 0.375, 0.5, 0.25, 0.5, 0.375, 1.0, 0.5, 1.0, 0.5, 0.5, 0.375, 0.5, 0.5, 1.0, 0.625, 1.0, 0.625, 0.5, 0.5, 0.5, 0.625, 1.0, 0.75, 1.0, 0.75, 0.5, 0.625, 0.5, 0.75, 1.0, 0.875, 1.0, 0.875, 0.5, 0.75, 0.5, 0.875, 1.0, 1.0, 1.0, 1.0, 0.5, 0.875, 0.5])
me_cube_001.use_remesh_fix_poles = True
me_cube_001.use_remesh_preserve_attributes = False
me_cube_001.update()
me_icosphere_001 = bpy.data.meshes.new('Icosphere.001')
me_icosphere_001.from_pydata([(0.7352, 0.4817, 2.593), (-0.2808, 0.8643, 2.593), (-0.6339, 0.4936, 1.495), (-0.5675, 0.4822, 1.938), (0.6339, 0.4936, 1.495), (0.5675, 0.4822, 1.938), (-0.6215, 0.4804, 2.552), (0.6215, 0.4804, 2.552), (-0.5675, 0.0, 1.938), (-0.6339, 0.0, 1.495), (0.689, 0.0, 2.593), (0.6339, 0.0, 1.495), (0.5675, 0.0, 1.938), (-0.6536, 0.0, 2.552), (0.672, 0.0, 2.552), (0.4634, 1.291, 2.594), (-0.758, 0.2961, 2.593), (-0.4862, 1.291, 2.596), (0.7352, 0.0, 0.9931), (-0.758, 0.0, 0.997), (-0.758, 0.0, 2.593), (0.4226, 0.6222, 1.495), (0.2113, 0.7448, 1.495), (0.0, 0.784, 1.495), (-0.2113, 0.7448, 1.495), (-0.4226, 0.6222, 1.495), (-0.3784, 0.6169, 1.938), (-0.1892, 0.7454, 1.938), (1.346e-08, 0.7865, 1.938), (0.1892, 0.7454, 1.938), (0.3784, 0.6169, 1.938), (-0.4722, 0.6257, 2.552), (-0.2361, 0.7642, 2.552), (1.49e-08, 0.8085, 2.552), (0.2361, 0.7642, 2.552), (0.4722, 0.6257, 2.552), (-0.4226, 0.703, 1.175), (-3.189e-09, 0.8382, 2.068), (-6.498e-09, 1.23, 2.132), (0.165, 0.8382, 2.136), (0.1196, 1.23, 2.181), (0.2333, 0.8382, 2.301), (0.1691, 1.23, 2.301), (0.165, 0.8382, 2.466), (0.1196, 1.23, 2.42), (-2.358e-08, 0.8382, 2.534), (-2.128e-08, 1.23, 2.47), (-0.165, 0.8382, 2.466), (-0.1196, 1.23, 2.42), (-0.2333, 0.8382, 2.301), (-0.1691, 1.23, 2.301), (-0.165, 0.8382, 2.136), (-0.1196, 1.23, 2.181), (-7.412e-09, 1.585, 2.14), (0.1136, 1.585, 2.187), (0.1607, 1.585, 2.301), (0.1136, 1.585, 2.415), (-2.146e-08, 1.585, 2.462), (-0.1136, 1.585, 2.415), (-0.1607, 1.585, 2.301), (-0.1136, 1.585, 2.187), (0.7352, 0.5638, 2.593), (0.7352, 0.0, 2.23), (0.7352, 0.2511, 2.349), (0.7352, 0.409, 2.402), (0.7352, 0.0, 2.152), (0.7352, 0.2302, 2.253), (-6.15e-09, 1.189, 2.125), (0.1244, 1.189, 2.177), (0.1759, 1.189, 2.301), (0.1244, 1.189, 2.425), (-2.153e-08, 1.189, 2.477), (-0.1244, 1.189, 2.425), (-0.1759, 1.189, 2.301), (-0.1244, 1.189, 2.177), (-0.2113, 0.8415, 1.201), (0.0, 0.8859, 1.175), (0.2113, 0.8415, 1.136), (0.4226, 0.703, 1.245), (0.6339, 0.0, 1.175), (-0.6339, 0.0, 1.175), (0.6339, 0.5577, 1.175), (-0.6339, 0.5577, 1.175), (-0.4226, 0.6089, 0.9968), (-0.2113, 0.729, 0.9968), (0.0, 0.7674, 0.9968), (0.2113, 0.729, 0.9968), (0.4226, 0.6089, 0.941), (0.6339, 0.0, 0.9968), (-0.6339, 0.0, 0.9968), (0.6339, 0.4831, 0.9968), (-0.6339, 0.4831, 0.9236), (-0.4226, 0.6886, 0.6658), (-0.2113, 0.8086, 0.7018), (3.928e-33, 0.847, 0.6658), (0.2113, 0.8086, 0.6658), (0.4226, 0.6886, 0.762), (0.6339, 0.0, 0.5693), (-0.6339, 0.0, 0.5693), (0.6339, 0.5628, 0.6658), (-0.6339, 0.5628, 0.6443), (0.7352, 0.4817, 2.593), (-0.2808, 0.8643, 2.593), (0.689, 0.0, 2.593), (-0.758, 0.2961, 2.593), (-0.758, 0.0, 2.593), (0.7352, 0.5638, 2.593), (0.2684, 0.1758, 2.782), (-0.1025, 0.3155, 2.782), (0.2515, 0.0, 2.782), (-0.2767, 0.1081, 2.782), (-0.2767, 0.0, 2.782), (0.2684, 0.2058, 2.782)], [], [(21, 30, 5, 4), (9, 8, 3, 2), (12, 5, 7, 14), (26, 3, 6, 31), (4, 5, 12, 11), (3, 8, 13, 6), (1, 15, 17), (1, 61, 15), (1, 17, 16), (62, 63, 10), (19, 20, 16), (5, 30, 35, 7), (30, 29, 34, 35), (34, 29, 41), (27, 32, 49), (27, 26, 31, 32), (2, 3, 26, 25), (25, 26, 27, 24), (24, 27, 28, 23), (23, 28, 29, 22), (22, 29, 30, 21), (67, 38, 40, 68), (68, 40, 42, 69), (69, 42, 44, 70), (70, 44, 46, 71), (71, 46, 48, 72), (72, 48, 50, 73), (52, 50, 59, 60), (73, 50, 52, 74), (74, 52, 38, 67), (32, 47, 49), (33, 45, 47), (32, 33, 47), (51, 27, 49), (37, 27, 51), (27, 37, 28), (29, 28, 37), (37, 39, 29), (39, 41, 29), (34, 41, 43), (45, 33, 43), (33, 34, 43), (42, 40, 54, 55), (48, 46, 57, 58), (38, 52, 60, 53), (40, 38, 53, 54), (44, 42, 55, 56), (50, 48, 58, 59), (46, 44, 56, 57), (33, 32, 1), (32, 31, 1), (31, 6, 1), (6, 16, 1), (6, 13, 16), (16, 13, 20), (33, 1, 34), (34, 1, 61, 0), (35, 34, 0), (7, 35, 0), (0, 10, 7), (14, 7, 10), (63, 0, 10), (15, 61, 64), (18, 15, 64, 66), (62, 65, 66, 63), (66, 65, 18), (63, 66, 64), (63, 64, 61, 0), (51, 74, 67, 37), (49, 73, 74, 51), (47, 72, 73, 49), (45, 71, 72, 47), (43, 70, 71, 45), (41, 69, 70, 43), (39, 68, 69, 41), (37, 67, 68, 39), (25, 24, 75, 36), (2, 25, 36, 82), (9, 2, 82, 80), (24, 23, 76, 75), (4, 11, 79, 81), (23, 22, 77, 76), (21, 4, 81, 78), (22, 21, 78, 77), (17, 19, 16), (77, 78, 87, 86), (81, 79, 88, 90), (76, 77, 86, 85), (80, 82, 91, 89), (75, 76, 85, 84), (78, 81, 90, 87), (82, 36, 83, 91), (36, 75, 84, 83), (90, 88, 97, 99), (85, 86, 95, 94), (89, 91, 100, 98), (84, 85, 94, 93), (87, 90, 99, 96), (91, 83, 92, 100), (83, 84, 93, 92), (86, 87, 96, 95), (61, 1, 102, 106), (0, 61, 106, 101), (10, 0, 101, 103), (16, 20, 105, 104), (1, 16, 104, 102), (104, 105, 111, 110), (103, 101, 107, 109), (101, 106, 112, 107), (102, 104, 110, 108), (106, 102, 108, 112)])
me_icosphere_001.polygons.foreach_set('material_index', [6, 6, 6, 6, 6, 6, 6, 6, 6, 6, 6, 6, 6, 6, 6, 6, 6, 6, 6, 6, 6, 6, 6, 6, 6, 6, 6, 6, 6, 6, 6, 6, 6, 6, 6, 6, 6, 6, 6, 6, 6, 6, 6, 6, 6, 6, 6, 6, 6, 6, 6, 6, 6, 6, 6, 6, 6, 6, 6, 6, 6, 6, 6, 6, 6, 6, 6, 6, 6, 6, 6, 6, 6, 6, 6, 6, 6, 6, 6, 6, 6, 6, 6, 6, 6, 6, 6, 6, 6, 6, 6, 6, 6, 6, 6, 6, 6, 6, 6, 6, 6, 6, 6, 6, 6, 6, 6, 6, 6, 6, 6])
_uv = me_icosphere_001.uv_layers.new(name='UVMap')
_uv.uv.foreach_set('vector', [0.8415, 0.2598, 0.8434, 0.1606, 0.8888, 0.1602, 0.883, 0.2576, 0.5409, 0.256, 0.5423, 0.16, 0.6325, 0.1603, 0.6383, 0.2576, 0.979, 0.1599, 0.8888, 0.1602, 0.8928, 0.04204, 0.9844, 0.04357, 0.6779, 0.1607, 0.6325, 0.1603, 0.6284, 0.04214, 0.6678, 0.04272, 0.883, 0.2576, 0.8888, 0.1602, 0.979, 0.1599, 0.9804, 0.256, 0.6325, 0.1603, 0.5423, 0.16, 0.5372, 0.0442, 0.6284, 0.04214, 0.4952, 0.7161, 0.5353, 0.6419, 0.5377, 0.7352, 0.4952, 0.7161, 0.4631, 0.6171, 0.5353, 0.6419, 0.4952, 0.7161, 0.5377, 0.7352, 0.4406, 0.7644, 0.1673, 0.7066, 0.13, 0.689, 0.1672, 0.6532, 0.4585, 0.9228, 0.4128, 0.7729, 0.4406, 0.7644, 0.8888, 0.1602, 0.8434, 0.1606, 0.8534, 0.04263, 0.8928, 0.04204, 0.8434, 0.1606, 0.7991, 0.1617, 0.8014, 0.04436, 0.8534, 0.04263, 0.3626, 0.3544, 0.3479, 0.4505, 0.3647, 0.3952, 0.4125, 0.4699, 0.4537, 0.381, 0.4288, 0.4139, 0.7221, 0.1617, 0.6779, 0.1607, 0.6678, 0.04272, 0.7198, 0.04444, 0.6383, 0.2576, 0.6325, 0.1603, 0.6779, 0.1607, 0.6798, 0.2598, 0.6798, 0.2598, 0.6779, 0.1607, 0.7221, 0.1617, 0.7241, 0.2602, 0.7241, 0.2602, 0.7221, 0.1617, 0.7606, 0.162, 0.7606, 0.2604, 0.7606, 0.2604, 0.7606, 0.162, 0.7991, 0.1617, 0.7971, 0.2602, 0.7971, 0.2602, 0.7991, 0.1617, 0.8434, 0.1606, 0.8415, 0.2598, 0.1378, 0.2257, 0.1362, 0.2438, 0.09607, 0.2403, 0.09605, 0.2221, 0.09605, 0.2221, 0.09607, 0.2403, 0.03979, 0.2438, 0.03753, 0.2257, 0.1378, 0.2257, 0.1362, 0.2438, 0.09607, 0.2403, 0.09605, 0.2221, 0.09605, 0.2221, 0.09607, 0.2403, 0.03979, 0.2438, 0.03753, 0.2257, 0.1378, 0.2257, 0.1362, 0.2438, 0.09607, 0.2403, 0.09605, 0.2221, 0.09605, 0.2221, 0.09607, 0.2403, 0.03979, 0.2438, 0.03753, 0.2257, 0.09607, 0.2403, 0.1362, 0.2438, 0.1216, 0.3992, 0.09579, 0.3969, 0.1378, 0.2257, 0.1362, 0.2438, 0.09607, 0.2403, 0.09605, 0.2221, 0.09605, 0.2221, 0.09607, 0.2403, 0.03979, 0.2438, 0.03753, 0.2257, 0.4537, 0.381, 0.4302, 0.3884, 0.4288, 0.4139, 0.4096, 0.36, 0.4075, 0.3675, 0.4302, 0.3884, 0.4537, 0.381, 0.4096, 0.36, 0.4302, 0.3884, 0.4132, 0.4351, 0.4125, 0.4699, 0.4288, 0.4139, 0.3864, 0.4393, 0.4125, 0.4699, 0.4132, 0.4351, 0.4125, 0.4699, 0.3864, 0.4393, 0.38, 0.4609, 0.3479, 0.4505, 0.38, 0.4609, 0.3864, 0.4393, 0.3864, 0.4393, 0.3663, 0.4212, 0.3479, 0.4505, 0.3663, 0.4212, 0.3647, 0.3952, 0.3479, 0.4505, 0.3626, 0.3544, 0.3647, 0.3952, 0.3781, 0.3731, 0.4075, 0.3675, 0.4096, 0.36, 0.3781, 0.3731, 0.4096, 0.36, 0.3626, 0.3544, 0.3781, 0.3731, 0.03979, 0.2438, 0.09607, 0.2403, 0.09579, 0.3969, 0.05966, 0.3992, 0.09607, 0.2403, 0.1362, 0.2438, 0.1216, 0.3992, 0.09579, 0.3969, 0.03979, 0.2438, 0.09607, 0.2403, 0.09579, 0.3969, 0.05966, 0.3992, 0.09607, 0.2403, 0.1362, 0.2438, 0.1216, 0.3992, 0.09579, 0.3969, 0.09607, 0.2403, 0.1362, 0.2438, 0.1216, 0.3992, 0.09579, 0.3969, 0.03979, 0.2438, 0.09607, 0.2403, 0.09579, 0.3969, 0.05966, 0.3992, 0.03979, 0.2438, 0.09607, 0.2403, 0.09579, 0.3969, 0.05966, 0.3992, 0.4096, 0.36, 0.4537, 0.381, 0.4697, 0.3572, 0.4537, 0.381, 0.514, 0.4311, 0.4697, 0.3572, 0.514, 0.4311, 0.5546, 0.4762, 0.4697, 0.3572, 0.5546, 0.4762, 0.6081, 0.5185, 0.4697, 0.3572, 0.5546, 0.4762, 0.5983, 0.6122, 0.6081, 0.5185, 0.6081, 0.5185, 0.5983, 0.6122, 0.631, 0.604, 0.4096, 0.36, 0.4697, 0.3572, 0.3626, 0.3544, 0.3626, 0.3544, 0.4697, 0.3572, 0.2555, 0.3241, 0.2452, 0.3375, 0.3062, 0.3505, 0.3626, 0.3544, 0.2452, 0.3375, 0.2635, 0.3544, 0.3062, 0.3505, 0.2452, 0.3375, 0.2452, 0.3375, 0.185, 0.4172, 0.2635, 0.3544, 0.1916, 0.4235, 0.2635, 0.3544, 0.185, 0.4172, 0.13, 0.689, 0.09564, 0.6528, 0.1672, 0.6532, 0.5353, 0.6419, 0.4631, 0.6171, 0.456, 0.594, 0.4676, 0.4497, 0.5353, 0.6419, 0.456, 0.594, 0.4456, 0.5736, 0.1682, 0.7157, 0.1682, 0.7281, 0.1315, 0.7121, 0.1281, 0.6969, 0.4456, 0.5736, 0.4279, 0.5564, 0.4676, 0.4497, 0.1281, 0.6969, 0.1315, 0.7121, 0.1029, 0.6885, 0.1281, 0.6969, 0.1029, 0.6885, 0.07819, 0.6582, 0.09128, 0.6581, 0.09591, 0.06725, 0.09605, 0.2221, 0.03753, 0.2257, 0.0183, 0.07213, 0.1513, 0.07213, 0.1378, 0.2257, 0.09605, 0.2221, 0.09591, 0.06725, 0.09591, 0.06725, 0.09605, 0.2221, 0.03753, 0.2257, 0.0183, 0.07213, 0.1513, 0.07213, 0.1378, 0.2257, 0.09605, 0.2221, 0.09591, 0.06725, 0.09591, 0.06725, 0.09605, 0.2221, 0.03753, 0.2257, 0.0183, 0.07213, 0.1513, 0.07213, 0.1378, 0.2257, 0.09605, 0.2221, 0.09591, 0.06725, 0.09591, 0.06725, 0.09605, 0.2221, 0.03753, 0.2257, 0.0183, 0.07213, 0.1513, 0.07213, 0.1378, 0.2257, 0.09605, 0.2221, 0.09591, 0.06725, 0.7194, 0.7683, 0.7204, 0.7045, 0.7974, 0.6959, 0.8042, 0.7583, 0.7195, 0.8335, 0.7194, 0.7683, 0.8042, 0.7583, 0.8029, 0.8231, 0.7121, 0.9626, 0.7195, 0.8335, 0.8029, 0.8231, 0.796, 0.9674, 0.7204, 0.7045, 0.7193, 0.647, 0.8018, 0.6452, 0.7974, 0.6959, 0.7165, 0.4565, 0.7105, 0.3245, 0.7963, 0.3206, 0.8016, 0.4664, 0.7193, 0.647, 0.7176, 0.5888, 0.8109, 0.5954, 0.8018, 0.6452, 0.7167, 0.5225, 0.7165, 0.4565, 0.8016, 0.4664, 0.7858, 0.5325, 0.7176, 0.5888, 0.7167, 0.5225, 0.7858, 0.5325, 0.8109, 0.5954, 0.5377, 0.7352, 0.4585, 0.9228, 0.4406, 0.7644, 0.8109, 0.5954, 0.7858, 0.5325, 0.8685, 0.5162, 0.8561, 0.5842, 0.8016, 0.4664, 0.7963, 0.3206, 0.842, 0.3186, 0.8492, 0.4495, 0.8018, 0.6452, 0.8109, 0.5954, 0.8561, 0.5842, 0.8578, 0.6454, 0.796, 0.9674, 0.8029, 0.8231, 0.8698, 0.8413, 0.8415, 0.9701, 0.7974, 0.6959, 0.8018, 0.6452, 0.8578, 0.6454, 0.8569, 0.7056, 0.7858, 0.5325, 0.8016, 0.4664, 0.8492, 0.4495, 0.8685, 0.5162, 0.8029, 0.8231, 0.8042, 0.7583, 0.855, 0.7725, 0.8698, 0.8413, 0.8042, 0.7583, 0.7974, 0.6959, 0.8569, 0.7056, 0.855, 0.7725, 0.8492, 0.4495, 0.842, 0.3186, 0.9519, 0.3092, 0.9414, 0.4582, 0.8578, 0.6454, 0.8561, 0.5842, 0.95, 0.587, 0.9519, 0.6448, 0.8415, 0.9701, 0.8698, 0.8413, 0.9484, 0.831, 0.9517, 0.9806, 0.8569, 0.7056, 0.8578, 0.6454, 0.9519, 0.6448, 0.9409, 0.7021, 0.8685, 0.5162, 0.8492, 0.4495, 0.9414, 0.4582, 0.9201, 0.5246, 0.8698, 0.8413, 0.855, 0.7725, 0.9455, 0.7666, 0.9484, 0.831, 0.855, 0.7725, 0.8569, 0.7056, 0.9409, 0.7021, 0.9455, 0.7666, 0.8561, 0.5842, 0.8685, 0.5162, 0.9201, 0.5246, 0.95, 0.587, 0.4631, 0.6171, 0.4952, 0.7161, 0.4952, 0.7161, 0.4631, 0.6171, 0.2452, 0.3375, 0.2555, 0.3241, 0.2555, 0.3241, 0.2452, 0.3375, 0.185, 0.4172, 0.2452, 0.3375, 0.2452, 0.3375, 0.185, 0.4172, 0.4406, 0.7644, 0.4128, 0.7729, 0.4128, 0.7729, 0.4406, 0.7644, 0.4952, 0.7161, 0.4406, 0.7644, 0.4406, 0.7644, 0.4952, 0.7161, 0.2036, 0.95, 0.1106, 0.9401, 0.128, 0.7779, 0.1619, 0.7815, 0.2045, 0.4573, 0.3543, 0.4872, 0.2169, 0.6126, 0.1623, 0.6016, 0.3543, 0.4872, 0.3792, 0.4945, 0.226, 0.6152, 0.2169, 0.6126, 0.4035, 0.828, 0.2036, 0.95, 0.1619, 0.7815, 0.2349, 0.737, 0.3792, 0.4945, 0.4035, 0.828, 0.2349, 0.737, 0.226, 0.6152])
me_icosphere_001.materials.append(mat_material_004)
me_icosphere_001.materials.append(mat_material_005)
me_icosphere_001.materials.append(mat_material_006)
me_icosphere_001.materials.append(mat_material_007)
me_icosphere_001.materials.append(mat_material_008)
me_icosphere_001.materials.append(mat_material_009)
me_icosphere_001.materials.append(mat_material_010)
me_icosphere_001.use_remesh_fix_poles = True
me_icosphere_001.use_remesh_preserve_attributes = False
me_icosphere_001.update()
arm_armature = bpy.data.armatures.new('Armature')  # bones are not reproduced

# ---- objects
ob_skull = bpy.data.objects.new('Skull', me_icosphere)
ob_empty = bpy.data.objects.new('Empty', None)
ob_cube = bpy.data.objects.new('Cube', me_cube_001)
ob_icosphere = bpy.data.objects.new('Icosphere', me_icosphere_001)
ob_armature = bpy.data.objects.new('Armature', arm_armature)

# ---- transforms, parenting, visibility, modifiers, constraints
ob_skull.parent = ob_armature
ob_skull.matrix_parent_inverse = Matrix(((1.0, -0.0, 0.0, -0.0), (-0.0, 1.0, -0.0, 0.0), (0.0, -0.0, 1.0, -0.6252), (-0.0, 0.0, -0.0, 1.0)))
ob_skull.location = (0.0, 0.0, 0.0)
ob_skull.scale = (2.0, 2.0, 2.0)
_vg = ob_skull.vertex_groups.new(name='Root')
_vg = ob_skull.vertex_groups.new(name='SpineLower')
_vg = ob_skull.vertex_groups.new(name='SpineUpper')
for _i, _w in zip([7, 24, 28, 31, 32, 33, 34, 35, 36, 37, 38, 39, 43, 44, 45, 46, 47, 48, 49, 50, 51, 52, 53, 54, 55, 56, 57, 58, 59, 60, 61, 62, 63, 69, 73, 74, 75], [0.02023, 0.1049, 0.04341, 0.08921, 0.04778, 0.03503, 0.1196, 0.06031, 0.06773, 0.1198, 0.0914, 0.09757, 0.0631, 0.06749, 0.07511, 0.1173, 0.1407, 0.1416, 0.04633, 0.04964, 0.07348, 0.08919, 0.05927, 0.01448, 0.03317, 0.02325, 0.09021, 0.07521, 0.06751, 0.03757, 0.05572, 0.05689, 0.06092, 1.182e-05, 0.01132, 0.02621, 0.03055]): _vg.add([_i], _w, 'REPLACE')
_vg = ob_skull.vertex_groups.new(name='Shoulder.L')
for _i, _w in zip([2, 8, 12, 25, 53, 73, 74, 75], [0.002645, 0.07866, 0.048, 0.07009, 0.008009, 0.001633, 0.002614, 0.001983]): _vg.add([_i], _w, 'REPLACE')
_vg = ob_skull.vertex_groups.new(name='UpperArm.L')
_vg = ob_skull.vertex_groups.new(name='Forearm.L')
_vg = ob_skull.vertex_groups.new(name='Head')
for _i, _w in zip([0, 1, 2, 3, 4, 5, 6, 7, 8, 9, 10, 11, 12, 13, 14, 15, 16, 17, 18, 19, 20, 21, 22, 23, 24, 25, 26, 27, 28, 29, 30, 31, 32, 33, 34, 35, 36, 37, 38, 39, 40, 41, 42, 43, 44, 45, 46, 47, 48, 49, 50, 51, 52, 53, 54, 55, 56, 57, 58, 59, 60, 61, 62, 63, 64, 65, 66, 67, 68, 69, 70, 71, 72, 73, 74, 75], [0.9837, 0.9651, 0.8763, 0.9944, 0.9822, 0.9877, 0.9995, 0.8708, 0.866, 0.9768, 0.9491, 0.9781, 0.9084, 0.9523, 0.9852, 0.9907, 0.9486, 0.9702, 0.9969, 0.9915, 0.9864, 0.9944, 0.9982, 0.9955, 0.7254, 0.8681, 0.9663, 0.944, 0.7846, 0.9654, 0.9379, 0.7117, 0.7965, 0.7389, 0.6911, 0.777, 0.7236, 0.7006, 0.7398, 0.7137, 0.9988, 0.9907, 0.9103, 0.8001, 0.7911, 0.7753, 0.717, 0.6937, 0.6922, 0.8109, 0.8035, 0.7349, 0.7477, 0.7618, 0.8775, 0.8416, 0.8604, 0.741, 0.7747, 0.7911, 0.833, 0.8135, 0.813, 0.7276, 0.9203, 0.9433, 0.9711, 0.9775, 0.9559, 0.897, 0.889, 0.9171, 0.9756, 0.8513, 0.8194, 0.8105]): _vg.add([_i], _w, 'REPLACE')
_vg = ob_skull.vertex_groups.new(name='Shoulder.R')
for _i, _w in zip([2, 7, 8, 10, 12, 13, 16, 24, 25, 27, 28, 30, 31, 32, 33, 34, 35, 36, 37, 38, 39, 42, 43, 44, 45, 46, 47, 48, 49, 50, 51, 52, 53, 54, 55, 56, 57, 58, 59, 60, 61, 62, 63, 64, 65, 68, 69, 70, 71, 73, 74, 75], [0.07261, 0.07895, 0.0345, 0.01542, 0.01544, 0.004225, 0.001205, 0.1533, 0.04433, 0.02144, 0.1436, 0.03524, 0.1791, 0.1403, 0.2037, 0.1715, 0.1465, 0.1929, 0.1627, 0.1524, 0.172, 0.05415, 0.1187, 0.1233, 0.1314, 0.1483, 0.1488, 0.1499, 0.1181, 0.1231, 0.1676, 0.1446, 0.1489, 0.07472, 0.09755, 0.08565, 0.15, 0.1318, 0.1233, 0.1032, 0.1122, 0.112, 0.1959, 0.04576, 0.009642, 0.002329, 0.0621, 0.06543, 0.04359, 0.09162, 0.1154, 0.1224]): _vg.add([_i], _w, 'REPLACE')
_vg = ob_skull.vertex_groups.new(name='UpperArm.R')
_vg = ob_skull.vertex_groups.new(name='Forearm.R')
_m = ob_skull.modifiers.new('Mirror', 'MIRROR')
_m.use_axis = (False, True, False)
_m.use_clip = True
_m = ob_skull.modifiers.new('Armature', 'ARMATURE')
_m.object = ob_armature
ob_empty.location = (2.0, 0.03938, 2.5)
ob_empty.rotation_euler = (1.571, -0.0, 1.571)
ob_empty.empty_display_type = 'IMAGE'
ob_empty.empty_display_size = 5.0
ob_empty.use_empty_image_alpha = True
ob_empty.color = (1.0, 1.0, 1.0, 0.1811)
ob_cube.location = (0.0, 0.0, 0.0)
ob_cube.scale = (2.0, 2.0, 2.0)
_m = ob_cube.modifiers.new('Mirror', 'MIRROR')
_m.use_axis = (False, True, False)
_m.use_clip = True
ob_icosphere.parent = ob_armature
ob_icosphere.matrix_parent_inverse = Matrix(((1.0, -0.0, 0.0, -0.0), (-0.0, 1.0, -0.0, 0.0), (0.0, -0.0, 1.0, -0.6252), (-0.0, 0.0, -0.0, 1.0)))
ob_icosphere.location = (0.0, 0.0, 0.0)
_vg = ob_icosphere.vertex_groups.new(name='root')
for _i, _w in zip([2, 4, 8, 9, 10, 11, 12, 14, 17, 18, 19, 21, 22, 23, 24, 25, 32, 36, 47, 49, 62, 63, 64, 65, 66, 75, 76, 77, 78, 79, 80, 81, 82, 83, 84, 85, 86, 87, 88, 89, 90, 91, 92, 93, 94, 95, 96, 97, 98, 99, 100, 103, 109], [0.3962, 0.3916, 0.00167, 0.3295, 0.02679, 0.1023, 0.01416, 0.01656, 0.0, 0.04528, 0.0, 0.4954, 0.4272, 0.4915, 0.4941, 0.4955, 0.0, 0.4955, 0.0, 0.0, 3.721e-05, 0.0003297, 0.01717, 6.279e-05, 1.562e-05, 0.4941, 0.4915, 0.4272, 0.4954, 0.1023, 0.3295, 0.3916, 0.3962, 0.4955, 0.4941, 0.4915, 0.4272, 0.4954, 0.1023, 0.3295, 0.3916, 0.3962, 0.4955, 0.4941, 0.4915, 0.4272, 0.4954, 0.1023, 0.3295, 0.3916, 0.3962, 0.02679, 0.02679]): _vg.add([_i], _w, 'REPLACE')
_vg = ob_icosphere.vertex_groups.new(name='spine1')
for _i, _w in zip([0, 1, 2, 3, 4, 5, 6, 7, 8, 9, 10, 11, 12, 13, 14, 15, 16, 17, 19, 20, 21, 22, 23, 24, 25, 26, 27, 28, 29, 30, 31, 33, 34, 35, 36, 37, 39, 41, 49, 51, 61, 62, 63, 64, 65, 66, 75, 76, 77, 78, 79, 80, 81, 82, 83, 84, 85, 86, 87, 88, 89, 90, 91, 92, 93, 94, 95, 96, 97, 98, 99, 100, 101, 102, 103, 104, 105, 106, 107, 108, 109, 110, 111, 112], [0.06575, 0.01461, 0.3906, 0.5779, 0.4627, 0.5996, 0.09117, 0.09895, 0.6768, 0.6157, 0.1081, 0.6769, 0.6934, 0.178, 0.1292, 0.06044, 0.08059, 0.04006, 0.03864, 0.1144, 0.4241, 0.498, 0.4323, 0.4993, 0.4819, 0.4588, 0.2134, 0.1534, 0.2104, 0.4716, 0.07354, 0.008502, 0.02038, 0.06197, 0.4819, 0.05321, 0.06105, 0.03198, 0.02107, 0.05696, 0.05791, 0.04904, 0.06141, 0.05663, 0.03685, 0.05219, 0.4993, 0.4323, 0.498, 0.4241, 0.6769, 0.6157, 0.4627, 0.3906, 0.4819, 0.4993, 0.4323, 0.498, 0.4241, 0.6769, 0.6157, 0.4627, 0.3906, 0.4819, 0.4993, 0.4323, 0.498, 0.4241, 0.6769, 0.6157, 0.4627, 0.3906, 0.06575, 0.01461, 0.1081, 0.08059, 0.1144, 0.05791, 0.06575, 0.01461, 0.1081, 0.08059, 0.1144, 0.05791]): _vg.add([_i], _w, 'REPLACE')
_vg = ob_icosphere.vertex_groups.new(name='spine2')
for _i, _w in zip([0, 2, 3, 5, 7, 8, 10, 11, 14, 15, 18, 25, 26, 27, 28, 29, 30, 36, 61, 62, 63, 64, 65, 66, 79, 82, 83, 88, 91, 92, 97, 100, 101, 103, 106, 107, 109, 112], [0.03207, 0.01661, 0.432, 0.4418, 0.006929, 0.4762, 0.03274, 0.0, 0.0197, 0.01824, 0.0003696, 0.007963, 0.4961, 0.4981, 0.4943, 0.4953, 0.4999, 0.007963, 0.04146, 0.0, 0.0001051, 3.284e-05, 1.22e-05, 6.639e-07, 0.0, 0.01661, 0.007963, 0.0, 0.01661, 0.007963, 0.0, 0.01661, 0.03207, 0.03274, 0.04146, 0.03207, 0.03274, 0.04146]): _vg.add([_i], _w, 'REPLACE')
_vg = ob_icosphere.vertex_groups.new(name='head')
for _i, _w in zip([0, 1, 2, 3, 4, 5, 6, 7, 8, 9, 10, 11, 12, 13, 14, 15, 16, 17, 18, 19, 20, 25, 26, 27, 28, 29, 30, 31, 32, 33, 34, 35, 36, 37, 38, 40, 41, 43, 44, 45, 46, 47, 48, 49, 50, 51, 52, 53, 61, 62, 63, 64, 65, 66, 68, 70, 71, 72, 73, 74, 79, 80, 81, 82, 83, 88, 89, 90, 91, 92, 97, 98, 99, 100, 101, 102, 103, 104, 105, 106, 107, 108, 109, 110, 111, 112], [0.311, 0.498, 0.03629, 8.043e-07, 0.005192, 0.002328, 0.02521, 0.00413, 0.1345, 0.0413, 0.503, 0.01776, 0.09105, 0.4944, 0.4676, 5.228e-08, 0.000672, 0.001815, 0.001984, 5.734e-09, 0.1145, 0.01333, 1.662e-05, 0.0, 0.0, 0.0, 9.44e-05, 0.0002806, 7.682e-05, 0.2784, 0.008748, 0.01919, 0.01333, 0.0, 0.0, 0.0, 3.827e-05, 0.05532, 0.0, 0.1709, 0.0, 0.0007924, 0.0, 0.001097, 0.0, 0.0, 0.0, 0.0, 0.3864, 0.0, 3.515e-07, 0.0002564, 0.004501, 1.75e-07, 0.0, 0.0, 0.0, 0.0, 0.0, 0.0, 0.01776, 0.0413, 0.005192, 0.03629, 0.01333, 0.01776, 0.0413, 0.005192, 0.03629, 0.01333, 0.01776, 0.0413, 0.005192, 0.03629, 0.311, 0.498, 0.503, 0.000672, 0.1145, 0.3864, 0.311, 0.498, 0.503, 0.000672, 0.1145, 0.3864]): _vg.add([_i], _w, 'REPLACE')
_vg = ob_icosphere.vertex_groups.new(name='shoulder.l')
for _i, _w in zip([0, 1, 2, 3, 4, 5, 6, 7, 8, 9, 10, 11, 12, 13, 14, 15, 16, 17, 18, 19, 20, 21, 22, 23, 24, 25, 26, 27, 28, 29, 30, 31, 32, 33, 34, 35, 36, 37, 39, 41, 43, 45, 46, 47, 49, 51, 61, 62, 63, 64, 65, 66, 67, 68, 69, 70, 71, 75, 76, 77, 78, 79, 80, 81, 82, 83, 84, 85, 86, 87, 88, 89, 90, 91, 92, 93, 94, 95, 96, 97, 98, 99, 100, 101, 102, 103, 104, 105, 106, 107, 108, 109, 110, 111, 112], [0.0, 0.0001854, 0.03428, 0.01234, 0.002532, 0.006164, 0.00083, 6.802e-05, 0.06229, 0.02745, 0.01098, 0.01973, 0.07208, 0.08047, 0.002368, 0.3646, 8.445e-05, 0.4092, 0.0001613, 0.004583, 3.175e-06, 0.0001387, 0.001541, 0.003011, 0.0, 0.003408, 0.000252, 0.02007, 0.02194, 1.047e-06, 0.004185, 2.942e-14, 0.1318, 0.09724, 0.02793, 4.554e-06, 0.003408, 0.5535, 0.2278, 0.2242, 0.5401, 0.2488, 0.0, 0.1235, 0.1371, 0.1971, 0.002521, 0.001962, 1.264e-05, 0.001323, 0.003723, 0.06769, 0.02015, 0.002729, 0.008521, 0.03312, 0.0, 0.0, 0.003011, 0.001541, 0.0001387, 0.01973, 0.02745, 0.002532, 0.03428, 0.003408, 0.0, 0.003011, 0.001541, 0.0001387, 0.01973, 0.02745, 0.002532, 0.03428, 0.003408, 0.0, 0.003011, 0.001541, 0.0001387, 0.01973, 0.02745, 0.002532, 0.03428, 0.0, 0.0001854, 0.01098, 8.445e-05, 3.175e-06, 0.002521, 0.0, 0.0001854, 0.01098, 8.445e-05, 3.175e-06, 0.002521]): _vg.add([_i], _w, 'REPLACE')
_vg = ob_icosphere.vertex_groups.new(name='upperarm.l')
for _i, _w in zip([0, 1, 2, 3, 4, 5, 6, 7, 8, 9, 10, 11, 12, 13, 14, 15, 16, 17, 20, 21, 22, 23, 24, 25, 26, 27, 28, 29, 30, 31, 32, 33, 34, 35, 36, 37, 38, 39, 40, 41, 42, 43, 44, 45, 46, 47, 48, 49, 50, 51, 52, 61, 62, 63, 64, 65, 66, 67, 68, 69, 70, 71, 72, 73, 74, 75, 76, 77, 78, 79, 80, 81, 82, 83, 84, 85, 86, 87, 88, 89, 90, 91, 92, 93, 94, 95, 96, 97, 98, 99, 100, 101, 102, 103, 104, 105, 106, 107, 108, 109, 110, 111, 112], [0.0, 0.01229, 0.008467, 0.02372, 1.534e-05, 0.02953, 0.09148, 0.09796, 0.03411, 0.02009, 0.0001834, 0.03102, 0.03485, 0.05539, 0.00222, 0.02144, 0.001448, 0.01144, 0.03805, 0.0003728, 0.006468, 0.001391, 1.482e-05, 0.04622, 0.006852, 0.06146, 0.06676, 0.02787, 4.363e-05, 0.0344, 0.4329, 0.3409, 0.0007293, 0.1742, 0.04622, 0.3346, 0.3249, 0.1945, 0.3542, 0.001926, 0.3597, 0.3069, 0.345, 0.1575, 0.3225, 0.7244, 0.2855, 0.7226, 0.2586, 0.6767, 0.2848, 0.002434, 0.01116, 0.02628, 2.432e-05, 0.0151, 5.966e-05, 0.6665, 0.6503, 0.6367, 0.6265, 0.661, 0.7123, 0.7433, 0.721, 1.482e-05, 0.001391, 0.006468, 0.0003728, 0.03102, 0.02009, 1.534e-05, 0.008467, 0.04622, 1.482e-05, 0.001391, 0.006468, 0.0003728, 0.03102, 0.02009, 1.534e-05, 0.008467, 0.04622, 1.482e-05, 0.001391, 0.006468, 0.0003728, 0.03102, 0.02009, 1.534e-05, 0.008467, 0.0, 0.01229, 0.0001834, 0.001448, 0.03805, 0.002434, 0.0, 0.01229, 0.0001834, 0.001448, 0.03805, 0.002434]): _vg.add([_i], _w, 'REPLACE')
_vg = ob_icosphere.vertex_groups.new(name='lowerarm.l')
for _i, _w in zip([37, 38, 39, 40, 41, 42, 43, 44, 45, 46, 47, 48, 50, 51, 52, 53, 54, 55, 56, 57, 58, 59, 60, 67, 68, 69, 70, 71, 72, 73, 74], [0.008823, 0.6541, 0.01633, 0.6228, 0.01067, 0.614, 0.01542, 0.6256, 0.01014, 0.657, 0.004052, 0.7039, 0.7339, 0.003203, 0.7042, 0.9486, 0.9445, 0.9413, 0.9405, 0.9427, 0.9473, 0.9512, 0.9515, 0.2904, 0.3126, 0.3214, 0.3186, 0.3012, 0.2683, 0.2415, 0.2575]): _vg.add([_i], _w, 'REPLACE')
_vg = ob_icosphere.vertex_groups.new(name='hand.l')
for _i, _w in zip([53, 54, 55, 56, 57, 58, 59, 60], [0.02711, 0.03176, 0.0362, 0.03823, 0.03655, 0.03173, 0.02666, 0.0248]): _vg.add([_i], _w, 'REPLACE')
_vg = ob_icosphere.vertex_groups.new(name='shoulder.r')
for _i, _w in zip([0, 7, 10, 12, 14, 62, 63, 64, 65, 66, 101, 103, 107, 109], [0.00398, 0.01208, 0.1197, 0.006064, 0.1474, 0.02951, 0.03886, 0.01613, 0.01546, 0.02055, 0.00398, 0.1197, 0.00398, 0.1197]): _vg.add([_i], _w, 'REPLACE')
_vg = ob_icosphere.vertex_groups.new(name='upperarm.r')
_vg = ob_icosphere.vertex_groups.new(name='lowerarm.r')
_vg = ob_icosphere.vertex_groups.new(name='hand.r')
_vg = ob_icosphere.vertex_groups.new(name='upperleg.l')
for _i, _w in zip([2, 3, 4, 5, 8, 9, 11, 21, 22, 23, 24, 25, 26, 27, 28, 29, 30, 36, 75, 76, 77, 78, 79, 80, 81, 82, 83, 84, 85, 86, 87, 88, 89, 90, 91, 92, 93, 94, 95, 96, 97, 98, 99, 100], [0.04643, 0.05375, 0.001357, 0.02233, 0.02646, 0.1153, 0.06026, 0.01455, 0.01722, 0.002435, 0.02092, 0.01052, 0.03148, 0.0001369, 0.03415, 0.02, 0.02412, 0.01052, 0.02092, 0.002435, 0.01722, 0.01455, 0.06026, 0.1153, 0.001357, 0.04643, 0.01052, 0.02092, 0.002435, 0.01722, 0.01455, 0.06026, 0.1153, 0.001357, 0.04643, 0.01052, 0.02092, 0.002435, 0.01722, 0.01455, 0.06026, 0.1153, 0.001357, 0.04643]): _vg.add([_i], _w, 'REPLACE')
_vg = ob_icosphere.vertex_groups.new(name='lowerleg.l')
_vg = ob_icosphere.vertex_groups.new(name='upperleg.r')
for _i, _w in zip([1, 3, 13, 16, 19, 20, 31, 32, 33, 45, 102, 104, 105, 108, 110, 111], [0.0, 0.0, 0.007947, 0.004773, 0.01201, 0.001035, 0.0, 0.0, 0.0, 0.0, 0.0, 0.004773, 0.001035, 0.0, 0.004773, 0.001035]): _vg.add([_i], _w, 'REPLACE')
_vg = ob_icosphere.vertex_groups.new(name='lowerleg.r')
for _i, _w in zip([2, 21, 22, 23, 24, 25, 36, 75, 76, 77, 78, 82, 83, 84, 85, 86, 87, 91, 92, 93, 94, 95, 96, 100], [0.0, 0.0, 0.001266, 1.483e-06, 0.007084, 0.005667, 0.005667, 0.007084, 1.483e-06, 0.001266, 0.0, 0.0, 0.005667, 0.007084, 1.483e-06, 0.001266, 0.0, 0.0, 0.005667, 0.007084, 1.483e-06, 0.001266, 0.0, 0.0]): _vg.add([_i], _w, 'REPLACE')
_vg = ob_icosphere.vertex_groups.new(name='Root')
for _i, _w in zip([2, 4, 9, 11, 21, 22, 23, 24, 25, 36, 75, 76, 77, 78, 79, 80, 81, 82, 83, 84, 85, 86, 87, 88, 89, 90, 91, 92, 93, 94, 95, 96, 97, 98, 99, 100], [0.06687, 0.04413, 0.06601, 0.04924, 0.03853, 0.03981, 0.0444, 0.0512, 0.05753, 0.1296, 0.1087, 0.1063, 0.1107, 0.08625, 0.1053, 0.1356, 0.1031, 0.1561, 0.2093, 0.1852, 0.1716, 0.1656, 0.183, 0.1577, 0.2036, 0.1583, 0.3219, 0.41, 0.3738, 0.3699, 0.355, 0.3099, 0.3964, 0.4428, 0.3495, 0.441]): _vg.add([_i], _w, 'REPLACE')
_vg = ob_icosphere.vertex_groups.new(name='SpineLower')
for _i, _w in zip([0, 2, 3, 4, 5, 6, 7, 8, 9, 10, 11, 12, 13, 14, 16, 18, 19, 20, 21, 22, 23, 24, 25, 26, 27, 28, 29, 30, 35, 36, 37, 39, 51, 61, 62, 63, 64, 65, 66, 75, 76, 77, 78, 79, 80, 81, 82, 83, 84, 85, 86, 87, 88, 89, 90, 91, 92, 93, 94, 95, 96, 97, 98, 99, 100], [0.0434, 0.6564, 0.1958, 0.6711, 0.1985, 0.00893, 0.05079, 0.2092, 0.6444, 0.07239, 0.6524, 0.2158, 0.05572, 0.07576, 2.602e-05, 0.08993, 0.0205, 0.02361, 0.6697, 0.6626, 0.6575, 0.6553, 0.6588, 0.1709, 0.1295, 0.1284, 0.1311, 0.1735, 0.01807, 0.7321, 0.03139, 0.02353, 0.02133, 0.0388, 0.0642, 0.05848, 0.05219, 0.06481, 0.0592, 0.7395, 0.749, 0.7559, 0.7501, 0.7432, 0.7171, 0.7519, 0.7064, 0.7003, 0.7209, 0.7331, 0.7381, 0.7264, 0.7331, 0.6934, 0.74, 0.6019, 0.5225, 0.5543, 0.5578, 0.571, 0.6114, 0.5271, 0.4874, 0.573, 0.4952]): _vg.add([_i], _w, 'REPLACE')
_vg = ob_icosphere.vertex_groups.new(name='SpineUpper')
for _i, _w in zip([0, 1, 2, 3, 4, 5, 6, 7, 8, 9, 10, 11, 12, 13, 14, 15, 16, 17, 18, 19, 20, 21, 22, 23, 24, 25, 26, 27, 28, 29, 30, 31, 33, 34, 35, 36, 37, 39, 41, 49, 51, 61, 62, 63, 64, 65, 66, 75, 76, 77, 78, 79, 80, 81, 82, 83, 84, 85, 86, 87, 88, 89, 90, 91, 92, 93, 94, 95, 96, 97, 98, 99, 100, 101, 102, 103, 104, 105, 106, 107, 108, 109, 110, 111, 112], [0.12, 0.0122, 0.156, 0.4725, 0.1651, 0.5023, 0.07413, 0.1303, 0.5348, 0.1914, 0.1861, 0.2051, 0.5554, 0.142, 0.1948, 0.0633, 0.06308, 0.02271, 0.2299, 0.08824, 0.09348, 0.1345, 0.09122, 0.0761, 0.0881, 0.1278, 0.3779, 0.1532, 0.0971, 0.1554, 0.3955, 0.06208, 0.01595, 0.04293, 0.08844, 0.06004, 0.02549, 0.03744, 0.01929, 0.006007, 0.03284, 0.1143, 0.1648, 0.1502, 0.1342, 0.1663, 0.152, 0.05192, 0.04535, 0.0499, 0.07281, 0.09986, 0.09411, 0.07882, 0.0728, 0.03278, 0.02456, 0.02221, 0.02832, 0.0365, 0.07034, 0.06418, 0.05628, 0.03107, 0.01281, 0.01141, 0.01093, 0.01432, 0.02482, 0.04425, 0.0333, 0.03329, 0.01562, 0.1004, 0.03982, 0.2037, 0.0962, 0.1665, 0.09858, 0.08979, 0.02971, 0.1933, 0.09401, 0.1641, 0.08077]): _vg.add([_i], _w, 'REPLACE')
_vg = ob_icosphere.vertex_groups.new(name='Shoulder.L')
for _i, _w in zip([0, 1, 2, 3, 4, 5, 6, 7, 8, 9, 10, 11, 12, 13, 14, 15, 16, 17, 18, 19, 20, 21, 22, 23, 24, 25, 26, 27, 28, 29, 30, 31, 32, 33, 34, 35, 36, 37, 39, 41, 43, 45, 47, 49, 51, 61, 62, 63, 64, 65, 66, 75, 76, 77, 78, 80, 81, 82, 84, 85, 86, 101, 102, 103, 104, 105, 106, 107, 108, 109, 110, 111, 112], [0.5104, 0.4481, 0.06454, 0.1765, 0.057, 0.1467, 0.6142, 0.5124, 0.1203, 0.05097, 0.2548, 0.03057, 0.08689, 0.3841, 0.2457, 0.5068, 0.6807, 0.4962, 0.3242, 0.6568, 0.4459, 0.07312, 0.09536, 0.1044, 0.09983, 0.0793, 0.2246, 0.3389, 0.3587, 0.3258, 0.2039, 0.5523, 0.4207, 0.4096, 0.4618, 0.4993, 0.02864, 0.1228, 0.1271, 0.1701, 0.1905, 0.2584, 0.1796, 0.1623, 0.1272, 0.4978, 0.3834, 0.4097, 0.4452, 0.39, 0.4141, 0.04734, 0.04332, 0.02994, 0.03719, 0.005179, 0.0136, 0.01743, 0.005694, 0.007305, 0.004903, 0.7991, 0.9102, 0.5926, 0.8076, 0.6671, 0.8028, 0.8204, 0.9203, 0.6134, 0.812, 0.6717, 0.8385]): _vg.add([_i], _w, 'REPLACE')
_vg = ob_icosphere.vertex_groups.new(name='UpperArm.L')
for _i, _w in zip([0, 1, 2, 3, 4, 5, 6, 7, 8, 9, 10, 11, 12, 13, 14, 15, 16, 17, 18, 20, 21, 22, 23, 24, 25, 26, 27, 28, 29, 30, 31, 32, 33, 34, 35, 36, 37, 38, 39, 40, 41, 42, 43, 44, 45, 46, 47, 48, 49, 50, 51, 52, 53, 54, 55, 56, 57, 58, 59, 60, 61, 62, 63, 64, 65, 66, 67, 68, 69, 70, 71, 72, 73, 74, 75, 76, 77, 78, 79, 80, 81, 82, 83, 84, 85, 86, 87, 88, 90, 91, 95, 96, 99, 101, 102, 103, 104, 105, 106, 107, 108, 109, 110, 111, 112], [1.004e-05, 2.76e-06, 0.0003115, 1.941e-06, 2.769e-07, 0.002258, 5.954e-06, 0.002663, 0.0003442, 0.0, 0.002382, 0.0, 0.02676, 0.007847, 0.0007891, 0.01332, 1.638e-07, 0.002612, 0.0, 0.002217, 7.335e-08, 7.627e-09, 8.435e-08, 7.508e-07, 1.526e-06, 0.0001247, 0.004714, 0.05231, 0.03503, 0.00139, 1.664e-05, 1.813e-05, 1.889e-05, 0.0001934, 0.02238, 0.0002191, 0.7388, 0.2917, 0.7187, 0.2985, 0.7115, 0.3076, 0.005391, 0.09231, 4.034e-05, 0.02524, 0.01338, 0.1182, 0.7344, 0.3056, 0.754, 0.2961, 0.002284, 0.004705, 0.01061, 0.01631, 0.01868, 0.01665, 0.01107, 0.005023, 6.305e-05, 0.001049, 0.004256, 0.0, 0.0004444, 0.0002822, 0.7012, 0.6957, 0.6682, 0.07965, 0.01224, 0.1325, 0.673, 0.6951, 0.0, 1.902e-05, 0.0005952, 2.82e-08, 0.0, 0.0, 0.0002494, 0.0, 0.0, 0.0003014, 0.00108, 0.0002449, 0.0, 0.0, 0.0, 0.0, 0.0, 0.0, 0.0, 0.0, 0.0, 0.0, 0.0, 0.0, 0.0, 0.0, 0.0, 0.0, 0.0, 0.0, 0.0]): _vg.add([_i], _w, 'REPLACE')
_vg = ob_icosphere.vertex_groups.new(name='Forearm.L')
for _i, _w in zip([37, 38, 39, 40, 41, 42, 43, 44, 45, 46, 47, 48, 49, 50, 51, 52, 53, 54, 55, 56, 57, 58, 59, 60, 67, 68, 69, 70, 71, 72, 73, 74], [0.01105, 0.7022, 0.009832, 0.6947, 0.007963, 0.681, 0.01713, 0.6702, 0.01698, 0.6672, 0.01914, 0.6727, 0.01001, 0.6847, 0.01044, 0.6974, 0.9733, 0.972, 0.9689, 0.9659, 0.9646, 0.9658, 0.9687, 0.9719, 0.2845, 0.2889, 0.2991, 0.3085, 0.3124, 0.3096, 0.3006, 0.2899]): _vg.add([_i], _w, 'REPLACE')
_vg = ob_icosphere.vertex_groups.new(name='Head')
for _i, _w in zip([0, 1, 2, 3, 4, 5, 6, 7, 8, 9, 10, 11, 12, 13, 14, 15, 16, 17, 18, 19, 20, 21, 22, 23, 24, 25, 26, 27, 28, 29, 30, 31, 32, 33, 34, 35, 36, 37, 38, 39, 40, 41, 42, 43, 44, 45, 46, 47, 48, 49, 50, 51, 52, 53, 54, 55, 56, 57, 58, 59, 60, 61, 62, 63, 64, 65, 66, 67, 68, 69, 70, 71, 72, 73, 74, 75, 76, 77, 78, 79, 80, 81, 82, 84, 85, 86, 88, 89, 90, 91, 98, 100, 101, 102, 103, 104, 105, 106, 107, 108, 109, 110, 111, 112], [0.0002895, 0.0, 0.0, 4.161e-06, 0.0, 0.0, 0.0002513, 0.001362, 0.02254, 0.0, 0.0009367, 0.0, 0.0, 0.006648, 0.0009579, 0.0, 0.002204, 2.091e-05, 0.01156, 0.01177, 0.002236, 0.0, 0.0, 0.0, 0.0, 0.0, 0.0, 0.0, 0.0, 0.0, 0.0, 0.0009446, 0.0, 0.0, 0.0, 1.136e-06, 0.0, 0.0, 0.0, 0.0, 0.0, 0.0, 0.0, 0.0, 0.0, 0.0, 0.0, 0.0, 0.0, 0.0, 0.0, 0.0, 0.0, 0.0, 0.0, 0.0, 0.0, 0.0, 0.0, 0.0, 0.0, 0.000189, 0.0003167, 0.0, 0.00131, 0.0002171, 0.0007274, 0.0, 0.0, 0.0, 0.0, 0.0, 0.0, 0.0, 0.0, 0.0, 0.0, 0.0, 0.0, 0.0, 0.0, 0.0, 0.0, 0.0, 0.0, 0.0, 0.0, 0.0, 0.0, 0.0, 0.0, 0.0, 0.0, 0.0, 0.0, 0.0, 0.0, 0.0, 0.0, 0.0, 0.0, 0.0, 0.0, 0.0]): _vg.add([_i], _w, 'REPLACE')
_vg = ob_icosphere.vertex_groups.new(name='Shoulder.R')
for _i, _w in zip([0, 7, 10, 12, 14, 18, 35, 61, 62, 63, 64, 65, 66, 101, 102, 103, 104, 105, 106, 107, 108, 109, 110, 111, 112], [0.08469, 0.0785, 0.2569, 0.05544, 0.2742, 0.2892, 0.04911, 0.08166, 0.1855, 0.1579, 0.1252, 0.1852, 0.1586, 0.1004, 0.03982, 0.2037, 0.0962, 0.1665, 0.09858, 0.08979, 0.02971, 0.1933, 0.09401, 0.1641, 0.08077]): _vg.add([_i], _w, 'REPLACE')
_vg = ob_icosphere.vertex_groups.new(name='UpperArm.R')
_vg = ob_icosphere.vertex_groups.new(name='Forearm.R')
_m = ob_icosphere.modifiers.new('Mirror', 'MIRROR')
_m.use_axis = (False, True, False)
_m.use_clip = True
_m = ob_icosphere.modifiers.new('Armature', 'ARMATURE')
_m = ob_icosphere.modifiers.new('Armature.001', 'ARMATURE')
_m.object = ob_armature
ob_armature.location = (0.0, 0.0, 0.6252)
ob_armature.rotation_euler = (0.0, -0.0, -1.571)
ob_armature.show_in_front = True

# ---- collection membership
col_collection.objects.link(ob_skull)
col_collection.objects.link(ob_empty)
col_collection.objects.link(ob_cube)
col_collection.objects.link(ob_icosphere)
col_collection.objects.link(ob_armature)

# ---- scene / render settings (as saved in the file)
scene.frame_start = 1; scene.frame_end = 30; scene.frame_set(28)
scene.render.engine = 'BLENDER_EEVEE_NEXT'
scene.cycles.sampling_pattern = 'TABULATED_SOBOL'
scene.cycles.use_light_tree = False
scene.view_settings.view_transform = 'Filmic'
bpy.context.view_layer.update()

# ---- added for rendering (the .blend has no active camera and no usable light): camera, sun
cam_auto = bpy.data.cameras.new('AutoCamera')
cam_auto.lens = 50.0
cam_auto.sensor_width = 36.0
cam_auto.clip_end = 1000.0
ob_auto_camera = bpy.data.objects.new('AutoCamera', cam_auto)
scene.collection.objects.link(ob_auto_camera)
ob_auto_camera.location = (5.36222, -6.43285, 6.87768)
ob_auto_camera.rotation_euler = (1.09748, -7.21219e-08, 0.694738)
scene.camera = ob_auto_camera
light_auto_sun = bpy.data.lights.new('AutoSun', 'SUN')
light_auto_sun.energy = 3.0
light_auto_sun.angle = 0.0523599
ob_auto_sun = bpy.data.objects.new('AutoSun', light_auto_sun)
scene.collection.objects.link(ob_auto_sun)
ob_auto_sun.rotation_euler = (0.872665, 0.174533, 0.523599)
bpy.context.view_layer.update()
